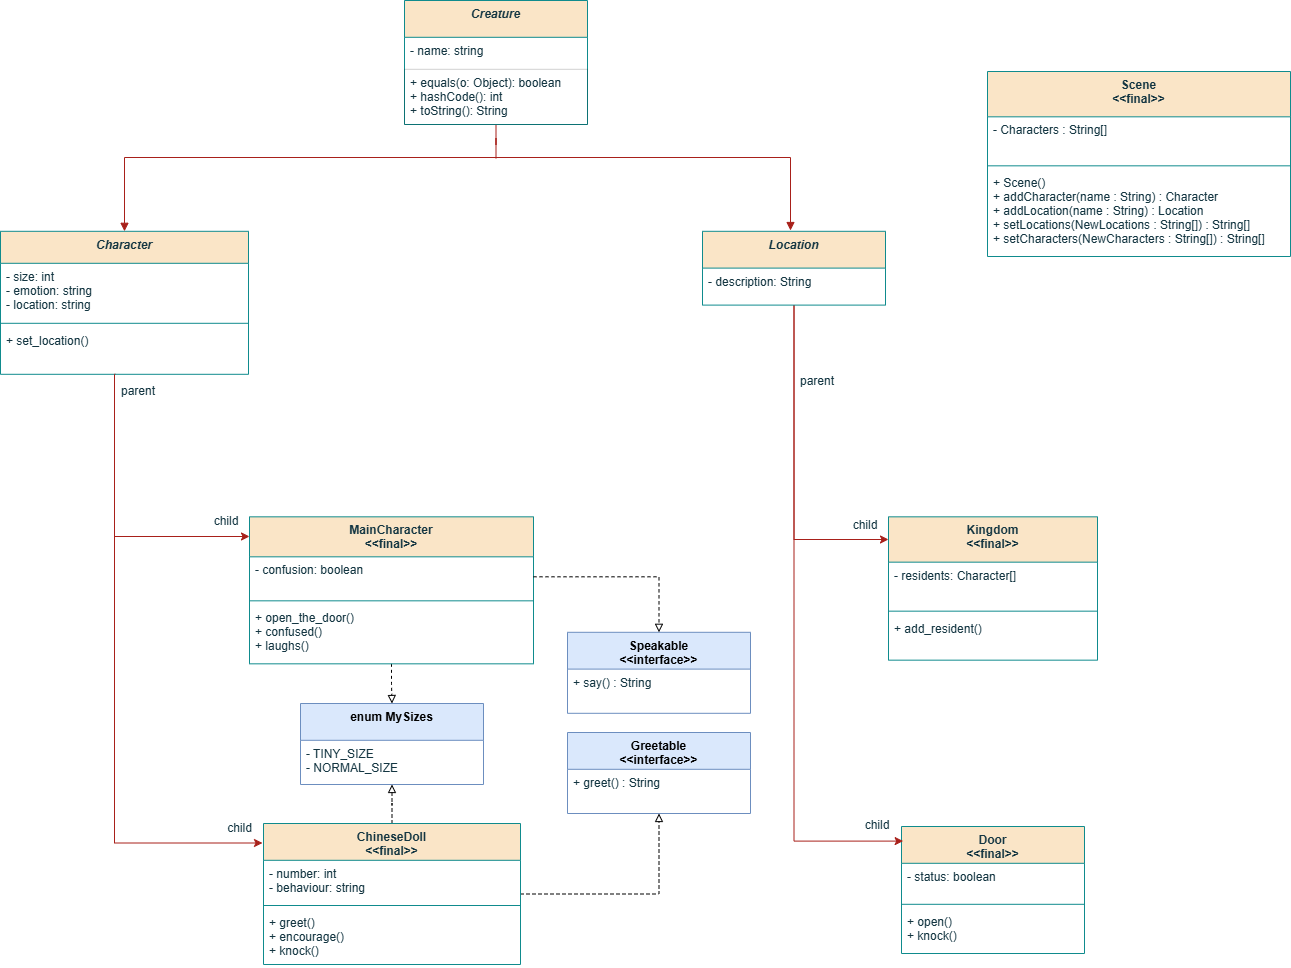

The diagram above was exported from draw.io. Its source (the exported page's mxGraphModel, read from the mxfile embedded in the PNG):
<mxGraphModel dx="246" dy="820" grid="0" gridSize="10" guides="1" tooltips="1" connect="1" arrows="1" fold="1" page="1" pageScale="1" pageWidth="1654" pageHeight="1169" background="#ffffff" math="0" shadow="0">
  <root>
    <mxCell id="0" />
    <mxCell id="1" parent="0" />
    <mxCell id="upYtfUJKqR8N96nb4_pW-86" value="" style="edgeStyle=orthogonalEdgeStyle;rounded=0;orthogonalLoop=1;jettySize=auto;html=1;strokeColor=#A8201A;fontColor=#143642;fillColor=#FAE5C7;entryX=0;entryY=0.5;entryDx=0;entryDy=0;exitX=0;exitY=0;exitDx=0;exitDy=0;" parent="1" source="upYtfUJKqR8N96nb4_pW-102" edge="1">
      <mxGeometry relative="1" as="geometry">
        <mxPoint x="257" y="349.00000000000017" as="sourcePoint" />
        <mxPoint x="405" y="878.5" as="targetPoint" />
        <Array as="points">
          <mxPoint x="257" y="879" />
        </Array>
      </mxGeometry>
    </mxCell>
    <mxCell id="upYtfUJKqR8N96nb4_pW-35" value="Character" style="swimlane;fontStyle=3;align=center;verticalAlign=top;childLayout=stackLayout;horizontal=1;startSize=32;horizontalStack=0;resizeParent=1;resizeParentMax=0;resizeLast=0;collapsible=0;marginBottom=0;labelBackgroundColor=none;fillColor=#FAE5C7;strokeColor=#0F8B8D;fontColor=#143642;" parent="1" vertex="1">
      <mxGeometry x="143" y="266.8" width="248" height="143" as="geometry" />
    </mxCell>
    <mxCell id="upYtfUJKqR8N96nb4_pW-37" value="- size: int&#10;- emotion: string&#10;- location: string" style="text;strokeColor=none;fillColor=none;align=left;verticalAlign=top;spacingLeft=4;spacingRight=4;overflow=hidden;rotatable=0;points=[[0,0.5],[1,0.5]];portConstraint=eastwest;labelBackgroundColor=none;fontColor=#143642;" parent="upYtfUJKqR8N96nb4_pW-35" vertex="1">
      <mxGeometry y="32" width="248" height="56" as="geometry" />
    </mxCell>
    <mxCell id="upYtfUJKqR8N96nb4_pW-40" style="line;strokeWidth=1;fillColor=none;align=left;verticalAlign=middle;spacingTop=-1;spacingLeft=3;spacingRight=3;rotatable=0;labelPosition=right;points=[];portConstraint=eastwest;labelBackgroundColor=none;strokeColor=#0F8B8D;fontColor=#143642;" parent="upYtfUJKqR8N96nb4_pW-35" vertex="1">
      <mxGeometry y="88" width="248" height="8" as="geometry" />
    </mxCell>
    <mxCell id="upYtfUJKqR8N96nb4_pW-104" value="+ set_location()" style="text;strokeColor=none;fillColor=none;align=left;verticalAlign=top;spacingLeft=4;spacingRight=4;overflow=hidden;rotatable=0;points=[[0,0.5],[1,0.5]];portConstraint=eastwest;labelBackgroundColor=none;fontColor=#143642;" parent="upYtfUJKqR8N96nb4_pW-35" vertex="1">
      <mxGeometry y="96" width="248" height="47" as="geometry" />
    </mxCell>
    <mxCell id="8O2qSKqVfAvimtrmI98T-16" style="edgeStyle=orthogonalEdgeStyle;rounded=0;orthogonalLoop=1;jettySize=auto;html=1;entryX=0.5;entryY=0;entryDx=0;entryDy=0;dashed=1;endArrow=block;endFill=0;" parent="1" source="upYtfUJKqR8N96nb4_pW-44" target="8O2qSKqVfAvimtrmI98T-7" edge="1">
      <mxGeometry relative="1" as="geometry" />
    </mxCell>
    <mxCell id="upYtfUJKqR8N96nb4_pW-44" value="MainCharacter&#10;&lt;&lt;final&gt;&gt;" style="swimlane;fontStyle=1;align=center;verticalAlign=top;childLayout=stackLayout;horizontal=1;startSize=40;horizontalStack=0;resizeParent=1;resizeParentMax=0;resizeLast=0;collapsible=0;marginBottom=0;labelBackgroundColor=none;fillColor=#FAE5C7;strokeColor=#0F8B8D;fontColor=#143642;" parent="1" vertex="1">
      <mxGeometry x="392" y="552.33" width="284" height="147" as="geometry" />
    </mxCell>
    <mxCell id="upYtfUJKqR8N96nb4_pW-45" value="- confusion: boolean" style="text;strokeColor=none;fillColor=none;align=left;verticalAlign=top;spacingLeft=4;spacingRight=4;overflow=hidden;rotatable=0;points=[[0,0.5],[1,0.5]];portConstraint=eastwest;labelBackgroundColor=none;fontColor=#143642;" parent="upYtfUJKqR8N96nb4_pW-44" vertex="1">
      <mxGeometry y="40" width="284" height="40" as="geometry" />
    </mxCell>
    <mxCell id="upYtfUJKqR8N96nb4_pW-47" style="line;strokeWidth=1;fillColor=none;align=left;verticalAlign=middle;spacingTop=-1;spacingLeft=3;spacingRight=3;rotatable=0;labelPosition=right;points=[];portConstraint=eastwest;labelBackgroundColor=none;strokeColor=#0F8B8D;fontColor=#143642;" parent="upYtfUJKqR8N96nb4_pW-44" vertex="1">
      <mxGeometry y="80" width="284" height="8" as="geometry" />
    </mxCell>
    <mxCell id="upYtfUJKqR8N96nb4_pW-48" value="+ open_the_door()&#10;+ confused()&#10;+ laughs()" style="text;strokeColor=none;fillColor=none;align=left;verticalAlign=top;spacingLeft=4;spacingRight=4;overflow=hidden;rotatable=0;points=[[0,0.5],[1,0.5]];portConstraint=eastwest;labelBackgroundColor=none;fontColor=#143642;" parent="upYtfUJKqR8N96nb4_pW-44" vertex="1">
      <mxGeometry y="88" width="284" height="59" as="geometry" />
    </mxCell>
    <mxCell id="8O2qSKqVfAvimtrmI98T-15" style="edgeStyle=orthogonalEdgeStyle;rounded=0;orthogonalLoop=1;jettySize=auto;html=1;dashed=1;endArrow=block;endFill=0;" parent="1" source="upYtfUJKqR8N96nb4_pW-49" target="8O2qSKqVfAvimtrmI98T-12" edge="1">
      <mxGeometry relative="1" as="geometry" />
    </mxCell>
    <mxCell id="8O2qSKqVfAvimtrmI98T-17" style="edgeStyle=orthogonalEdgeStyle;rounded=0;orthogonalLoop=1;jettySize=auto;html=1;endArrow=block;endFill=0;dashed=1;" parent="1" source="upYtfUJKqR8N96nb4_pW-49" target="8O2qSKqVfAvimtrmI98T-7" edge="1">
      <mxGeometry relative="1" as="geometry" />
    </mxCell>
    <mxCell id="upYtfUJKqR8N96nb4_pW-49" value="ChineseDoll&#10;&lt;&lt;final&gt;&gt;" style="swimlane;fontStyle=1;align=center;verticalAlign=top;childLayout=stackLayout;horizontal=1;startSize=36.8;horizontalStack=0;resizeParent=1;resizeParentMax=0;resizeLast=0;collapsible=0;marginBottom=0;labelBackgroundColor=none;fillColor=#FAE5C7;strokeColor=#0F8B8D;fontColor=#143642;" parent="1" vertex="1">
      <mxGeometry x="406" y="859" width="257" height="141" as="geometry" />
    </mxCell>
    <mxCell id="upYtfUJKqR8N96nb4_pW-50" value="- number: int&#10;- behaviour: string" style="text;strokeColor=none;fillColor=none;align=left;verticalAlign=top;spacingLeft=4;spacingRight=4;overflow=hidden;rotatable=0;points=[[0,0.5],[1,0.5]];portConstraint=eastwest;labelBackgroundColor=none;fontColor=#143642;" parent="upYtfUJKqR8N96nb4_pW-49" vertex="1">
      <mxGeometry y="36.8" width="257" height="41.2" as="geometry" />
    </mxCell>
    <mxCell id="upYtfUJKqR8N96nb4_pW-52" style="line;strokeWidth=1;fillColor=none;align=left;verticalAlign=middle;spacingTop=-1;spacingLeft=3;spacingRight=3;rotatable=0;labelPosition=right;points=[];portConstraint=eastwest;labelBackgroundColor=none;strokeColor=#0F8B8D;fontColor=#143642;" parent="upYtfUJKqR8N96nb4_pW-49" vertex="1">
      <mxGeometry y="78" width="257" height="8" as="geometry" />
    </mxCell>
    <mxCell id="upYtfUJKqR8N96nb4_pW-53" value="+ greet()&#10;+ encourage()&#10;+ knock()" style="text;strokeColor=none;fillColor=none;align=left;verticalAlign=top;spacingLeft=4;spacingRight=4;overflow=hidden;rotatable=0;points=[[0,0.5],[1,0.5]];portConstraint=eastwest;labelBackgroundColor=none;fontColor=#143642;" parent="upYtfUJKqR8N96nb4_pW-49" vertex="1">
      <mxGeometry y="86" width="257" height="55" as="geometry" />
    </mxCell>
    <mxCell id="upYtfUJKqR8N96nb4_pW-55" value="Door&#10;&lt;&lt;final&gt;&gt;" style="swimlane;fontStyle=1;align=center;verticalAlign=top;childLayout=stackLayout;horizontal=1;startSize=36.8;horizontalStack=0;resizeParent=1;resizeParentMax=0;resizeLast=0;collapsible=0;marginBottom=0;labelBackgroundColor=none;fillColor=#FAE5C7;strokeColor=#0F8B8D;fontColor=#143642;" parent="1" vertex="1">
      <mxGeometry x="1044" y="862" width="183" height="127" as="geometry" />
    </mxCell>
    <mxCell id="upYtfUJKqR8N96nb4_pW-56" value="- status: boolean" style="text;strokeColor=none;fillColor=none;align=left;verticalAlign=top;spacingLeft=4;spacingRight=4;overflow=hidden;rotatable=0;points=[[0,0.5],[1,0.5]];portConstraint=eastwest;labelBackgroundColor=none;fontColor=#143642;" parent="upYtfUJKqR8N96nb4_pW-55" vertex="1">
      <mxGeometry y="36.8" width="183" height="37" as="geometry" />
    </mxCell>
    <mxCell id="upYtfUJKqR8N96nb4_pW-58" style="line;strokeWidth=1;fillColor=none;align=left;verticalAlign=middle;spacingTop=-1;spacingLeft=3;spacingRight=3;rotatable=0;labelPosition=right;points=[];portConstraint=eastwest;labelBackgroundColor=none;strokeColor=#0F8B8D;fontColor=#143642;" parent="upYtfUJKqR8N96nb4_pW-55" vertex="1">
      <mxGeometry y="73.8" width="183" height="8" as="geometry" />
    </mxCell>
    <mxCell id="upYtfUJKqR8N96nb4_pW-59" value="+ open()&#10;+ knock()" style="text;strokeColor=none;fillColor=none;align=left;verticalAlign=top;spacingLeft=4;spacingRight=4;overflow=hidden;rotatable=0;points=[[0,0.5],[1,0.5]];portConstraint=eastwest;labelBackgroundColor=none;fontColor=#143642;" parent="upYtfUJKqR8N96nb4_pW-55" vertex="1">
      <mxGeometry y="81.8" width="183" height="45.2" as="geometry" />
    </mxCell>
    <mxCell id="upYtfUJKqR8N96nb4_pW-61" value="Kingdom&#10;&lt;&lt;final&gt;&gt;" style="swimlane;fontStyle=1;align=center;verticalAlign=top;childLayout=stackLayout;horizontal=1;startSize=45.333333333333336;horizontalStack=0;resizeParent=1;resizeParentMax=0;resizeLast=0;collapsible=0;marginBottom=0;labelBackgroundColor=none;fillColor=#FAE5C7;strokeColor=#0F8B8D;fontColor=#143642;" parent="1" vertex="1">
      <mxGeometry x="1031" y="552.3299999999999" width="209" height="143.33333333333334" as="geometry" />
    </mxCell>
    <mxCell id="upYtfUJKqR8N96nb4_pW-62" value="- residents: Character[]" style="text;strokeColor=none;fillColor=none;align=left;verticalAlign=top;spacingLeft=4;spacingRight=4;overflow=hidden;rotatable=0;points=[[0,0.5],[1,0.5]];portConstraint=eastwest;labelBackgroundColor=none;fontColor=#143642;" parent="upYtfUJKqR8N96nb4_pW-61" vertex="1">
      <mxGeometry y="45.333333333333336" width="209" height="45" as="geometry" />
    </mxCell>
    <mxCell id="upYtfUJKqR8N96nb4_pW-63" style="line;strokeWidth=1;fillColor=none;align=left;verticalAlign=middle;spacingTop=-1;spacingLeft=3;spacingRight=3;rotatable=0;labelPosition=right;points=[];portConstraint=eastwest;labelBackgroundColor=none;strokeColor=#0F8B8D;fontColor=#143642;" parent="upYtfUJKqR8N96nb4_pW-61" vertex="1">
      <mxGeometry y="90.33333333333334" width="209" height="8" as="geometry" />
    </mxCell>
    <mxCell id="upYtfUJKqR8N96nb4_pW-64" value="+ add_resident()" style="text;strokeColor=none;fillColor=none;align=left;verticalAlign=top;spacingLeft=4;spacingRight=4;overflow=hidden;rotatable=0;points=[[0,0.5],[1,0.5]];portConstraint=eastwest;labelBackgroundColor=none;fontColor=#143642;" parent="upYtfUJKqR8N96nb4_pW-61" vertex="1">
      <mxGeometry y="98.33333333333334" width="209" height="45" as="geometry" />
    </mxCell>
    <mxCell id="upYtfUJKqR8N96nb4_pW-111" style="edgeStyle=orthogonalEdgeStyle;rounded=0;orthogonalLoop=1;jettySize=auto;html=1;strokeColor=#A8201A;fontColor=#143642;fillColor=#FAE5C7;endArrow=none;endFill=0;" parent="1" source="upYtfUJKqR8N96nb4_pW-78" edge="1">
      <mxGeometry relative="1" as="geometry">
        <mxPoint x="638.5000000000002" y="193.82351505055158" as="targetPoint" />
      </mxGeometry>
    </mxCell>
    <mxCell id="upYtfUJKqR8N96nb4_pW-78" value="Creature" style="swimlane;fontStyle=3;align=center;verticalAlign=top;childLayout=stackLayout;horizontal=1;startSize=36.8;horizontalStack=0;resizeParent=1;resizeParentMax=0;resizeLast=0;collapsible=0;marginBottom=0;labelBackgroundColor=none;fillColor=#FAE5C7;strokeColor=#0F8B8D;fontColor=#143642;" parent="1" vertex="1">
      <mxGeometry x="547" y="36" width="183" height="124" as="geometry" />
    </mxCell>
    <mxCell id="upYtfUJKqR8N96nb4_pW-36" value="- name: string" style="text;strokeColor=none;fillColor=none;align=left;verticalAlign=top;spacingLeft=4;spacingRight=4;overflow=hidden;rotatable=0;points=[[0,0.5],[1,0.5]];portConstraint=eastwest;labelBackgroundColor=none;fontColor=#143642;" parent="upYtfUJKqR8N96nb4_pW-78" vertex="1">
      <mxGeometry y="36.8" width="183" height="32" as="geometry" />
    </mxCell>
    <mxCell id="8O2qSKqVfAvimtrmI98T-11" value="+ equals(o: Object): boolean&#10;+ hashCode(): int&#10;+ toString(): String" style="text;strokeColor=default;fillColor=none;align=left;verticalAlign=top;spacingLeft=4;spacingRight=4;overflow=hidden;rotatable=0;points=[[0,0.5],[1,0.5]];portConstraint=eastwest;labelBackgroundColor=none;fontColor=#143642;strokeWidth=0;" parent="upYtfUJKqR8N96nb4_pW-78" vertex="1">
      <mxGeometry y="68.8" width="183" height="55.2" as="geometry" />
    </mxCell>
    <mxCell id="upYtfUJKqR8N96nb4_pW-88" style="edgeStyle=orthogonalEdgeStyle;rounded=0;orthogonalLoop=1;jettySize=auto;html=1;strokeColor=#A8201A;fontColor=#143642;fillColor=#FAE5C7;" parent="1" source="upYtfUJKqR8N96nb4_pW-35" edge="1">
      <mxGeometry relative="1" as="geometry">
        <mxPoint x="392" y="572" as="targetPoint" />
        <Array as="points">
          <mxPoint x="257" y="572" />
          <mxPoint x="392" y="572" />
        </Array>
      </mxGeometry>
    </mxCell>
    <mxCell id="upYtfUJKqR8N96nb4_pW-95" style="edgeStyle=orthogonalEdgeStyle;rounded=0;orthogonalLoop=1;jettySize=auto;html=1;strokeColor=#A8201A;fontColor=#143642;fillColor=#FAE5C7;entryX=0.009;entryY=0.115;entryDx=0;entryDy=0;entryPerimeter=0;" parent="1" source="upYtfUJKqR8N96nb4_pW-89" target="upYtfUJKqR8N96nb4_pW-55" edge="1">
      <mxGeometry relative="1" as="geometry">
        <mxPoint x="1057" y="944" as="targetPoint" />
        <Array as="points">
          <mxPoint x="936" y="877" />
        </Array>
      </mxGeometry>
    </mxCell>
    <mxCell id="upYtfUJKqR8N96nb4_pW-96" style="edgeStyle=orthogonalEdgeStyle;rounded=0;orthogonalLoop=1;jettySize=auto;html=1;strokeColor=#A8201A;fontColor=#143642;fillColor=#FAE5C7;" parent="1" source="upYtfUJKqR8N96nb4_pW-89" edge="1">
      <mxGeometry relative="1" as="geometry">
        <mxPoint x="1031" y="575" as="targetPoint" />
        <Array as="points">
          <mxPoint x="936" y="575" />
          <mxPoint x="1031" y="575" />
        </Array>
      </mxGeometry>
    </mxCell>
    <mxCell id="upYtfUJKqR8N96nb4_pW-89" value="Location" style="swimlane;fontStyle=3;align=center;verticalAlign=top;childLayout=stackLayout;horizontal=1;startSize=36.8;horizontalStack=0;resizeParent=1;resizeParentMax=0;resizeLast=0;collapsible=0;marginBottom=0;labelBackgroundColor=none;fillColor=#FAE5C7;strokeColor=#0F8B8D;fontColor=#143642;" parent="1" vertex="1">
      <mxGeometry x="845" y="266.8" width="183" height="73.8" as="geometry" />
    </mxCell>
    <mxCell id="upYtfUJKqR8N96nb4_pW-91" value="- description: String" style="text;strokeColor=none;fillColor=none;align=left;verticalAlign=top;spacingLeft=4;spacingRight=4;overflow=hidden;rotatable=0;points=[[0,0.5],[1,0.5]];portConstraint=eastwest;labelBackgroundColor=none;fontColor=#143642;" parent="upYtfUJKqR8N96nb4_pW-89" vertex="1">
      <mxGeometry y="36.8" width="183" height="37" as="geometry" />
    </mxCell>
    <mxCell id="upYtfUJKqR8N96nb4_pW-97" value="child" style="text;html=1;whiteSpace=wrap;strokeColor=none;fillColor=none;align=center;verticalAlign=middle;rounded=0;fontColor=#143642;" parent="1" vertex="1">
      <mxGeometry x="999" y="849" width="42" height="23" as="geometry" />
    </mxCell>
    <mxCell id="upYtfUJKqR8N96nb4_pW-98" value="child" style="text;html=1;whiteSpace=wrap;strokeColor=none;fillColor=none;align=center;verticalAlign=middle;rounded=0;fontColor=#143642;" parent="1" vertex="1">
      <mxGeometry x="985" y="552.3299999999999" width="46" height="18" as="geometry" />
    </mxCell>
    <mxCell id="upYtfUJKqR8N96nb4_pW-99" value="child" style="text;html=1;whiteSpace=wrap;strokeColor=none;fillColor=none;align=center;verticalAlign=middle;rounded=0;fontColor=#143642;" parent="1" vertex="1">
      <mxGeometry x="346" y="547" width="46" height="19.5" as="geometry" />
    </mxCell>
    <mxCell id="upYtfUJKqR8N96nb4_pW-100" value="child" style="text;html=1;whiteSpace=wrap;strokeColor=none;fillColor=none;align=center;verticalAlign=middle;rounded=0;fontColor=#143642;" parent="1" vertex="1">
      <mxGeometry x="358.5" y="853.2" width="46.5" height="20.9" as="geometry" />
    </mxCell>
    <mxCell id="upYtfUJKqR8N96nb4_pW-101" value="parent" style="text;html=1;whiteSpace=wrap;strokeColor=none;fillColor=none;align=center;verticalAlign=middle;rounded=0;fontColor=#143642;" parent="1" vertex="1">
      <mxGeometry x="937" y="400" width="46" height="34.2" as="geometry" />
    </mxCell>
    <mxCell id="upYtfUJKqR8N96nb4_pW-102" value="parent" style="text;html=1;whiteSpace=wrap;strokeColor=none;fillColor=none;align=center;verticalAlign=middle;rounded=0;fontColor=#143642;" parent="1" vertex="1">
      <mxGeometry x="258" y="409.8" width="46" height="34.2" as="geometry" />
    </mxCell>
    <mxCell id="upYtfUJKqR8N96nb4_pW-110" value="" style="endArrow=block;html=1;rounded=0;strokeColor=#A8201A;fontColor=#143642;fillColor=#FAE5C7;edgeStyle=orthogonalEdgeStyle;startArrow=block;startFill=1;endFill=1;exitX=0.5;exitY=0;exitDx=0;exitDy=0;" parent="1" source="upYtfUJKqR8N96nb4_pW-35" edge="1">
      <mxGeometry width="50" height="50" relative="1" as="geometry">
        <mxPoint x="369" y="216" as="sourcePoint" />
        <mxPoint x="933" y="266" as="targetPoint" />
        <Array as="points">
          <mxPoint x="267" y="193" />
          <mxPoint x="933" y="193" />
        </Array>
      </mxGeometry>
    </mxCell>
    <mxCell id="8O2qSKqVfAvimtrmI98T-3" value="Scene&#10;&lt;&lt;final&gt;&gt;" style="swimlane;fontStyle=1;align=center;verticalAlign=top;childLayout=stackLayout;horizontal=1;startSize=45.333333333333336;horizontalStack=0;resizeParent=1;resizeParentMax=0;resizeLast=0;collapsible=0;marginBottom=0;labelBackgroundColor=none;fillColor=#FAE5C7;strokeColor=#0F8B8D;fontColor=#143642;" parent="1" vertex="1">
      <mxGeometry x="1130" y="107" width="303" height="185.00333333333333" as="geometry" />
    </mxCell>
    <mxCell id="8O2qSKqVfAvimtrmI98T-4" value="- Characters : String[]" style="text;strokeColor=none;fillColor=none;align=left;verticalAlign=top;spacingLeft=4;spacingRight=4;overflow=hidden;rotatable=0;points=[[0,0.5],[1,0.5]];portConstraint=eastwest;labelBackgroundColor=none;fontColor=#143642;" parent="8O2qSKqVfAvimtrmI98T-3" vertex="1">
      <mxGeometry y="45.333333333333336" width="303" height="45" as="geometry" />
    </mxCell>
    <mxCell id="8O2qSKqVfAvimtrmI98T-5" style="line;strokeWidth=1;fillColor=none;align=left;verticalAlign=middle;spacingTop=-1;spacingLeft=3;spacingRight=3;rotatable=0;labelPosition=right;points=[];portConstraint=eastwest;labelBackgroundColor=none;strokeColor=#0F8B8D;fontColor=#143642;" parent="8O2qSKqVfAvimtrmI98T-3" vertex="1">
      <mxGeometry y="90.33333333333334" width="303" height="8" as="geometry" />
    </mxCell>
    <mxCell id="8O2qSKqVfAvimtrmI98T-6" value="+ Scene()&#10;+ addCharacter(name : String) : Character&#10;+ addLocation(name : String) : Location&#10;+ setLocations(NewLocations : String[]) : String[]&#10;+ setCharacters(NewCharacters : String[]) : String[]" style="text;strokeColor=none;fillColor=none;align=left;verticalAlign=top;spacingLeft=4;spacingRight=4;overflow=hidden;rotatable=0;points=[[0,0.5],[1,0.5]];portConstraint=eastwest;labelBackgroundColor=none;fontColor=#143642;" parent="8O2qSKqVfAvimtrmI98T-3" vertex="1">
      <mxGeometry y="98.33333333333334" width="303" height="86.67" as="geometry" />
    </mxCell>
    <mxCell id="8O2qSKqVfAvimtrmI98T-7" value="enum MySizes" style="swimlane;fontStyle=1;align=center;verticalAlign=top;childLayout=stackLayout;horizontal=1;startSize=36.8;horizontalStack=0;resizeParent=1;resizeParentMax=0;resizeLast=0;collapsible=0;marginBottom=0;labelBackgroundColor=none;fillColor=#dae8fc;strokeColor=#6c8ebf;" parent="1" vertex="1">
      <mxGeometry x="443" y="739" width="183" height="81" as="geometry" />
    </mxCell>
    <mxCell id="8O2qSKqVfAvimtrmI98T-8" value="- TINY_SIZE&#10;- NORMAL_SIZE" style="text;strokeColor=none;fillColor=none;align=left;verticalAlign=top;spacingLeft=4;spacingRight=4;overflow=hidden;rotatable=0;points=[[0,0.5],[1,0.5]];portConstraint=eastwest;labelBackgroundColor=none;fontColor=#143642;" parent="8O2qSKqVfAvimtrmI98T-7" vertex="1">
      <mxGeometry y="36.8" width="183" height="44.2" as="geometry" />
    </mxCell>
    <mxCell id="8O2qSKqVfAvimtrmI98T-9" value="Speakable&#10;&lt;&lt;interface&gt;&gt;" style="swimlane;fontStyle=1;align=center;verticalAlign=top;childLayout=stackLayout;horizontal=1;startSize=36.8;horizontalStack=0;resizeParent=1;resizeParentMax=0;resizeLast=0;collapsible=0;marginBottom=0;labelBackgroundColor=none;fillColor=#dae8fc;strokeColor=#6c8ebf;" parent="1" vertex="1">
      <mxGeometry x="710" y="667.8" width="183" height="81" as="geometry" />
    </mxCell>
    <mxCell id="8O2qSKqVfAvimtrmI98T-10" value="+ say() : String" style="text;strokeColor=none;fillColor=none;align=left;verticalAlign=top;spacingLeft=4;spacingRight=4;overflow=hidden;rotatable=0;points=[[0,0.5],[1,0.5]];portConstraint=eastwest;labelBackgroundColor=none;fontColor=#143642;" parent="8O2qSKqVfAvimtrmI98T-9" vertex="1">
      <mxGeometry y="36.8" width="183" height="44.2" as="geometry" />
    </mxCell>
    <mxCell id="8O2qSKqVfAvimtrmI98T-12" value="Greetable&#10;&lt;&lt;interface&gt;&gt;" style="swimlane;fontStyle=1;align=center;verticalAlign=top;childLayout=stackLayout;horizontal=1;startSize=36.8;horizontalStack=0;resizeParent=1;resizeParentMax=0;resizeLast=0;collapsible=0;marginBottom=0;labelBackgroundColor=none;fillColor=#dae8fc;strokeColor=#6c8ebf;" parent="1" vertex="1">
      <mxGeometry x="710" y="768" width="183" height="81" as="geometry" />
    </mxCell>
    <mxCell id="8O2qSKqVfAvimtrmI98T-13" value="+ greet() : String" style="text;strokeColor=none;fillColor=none;align=left;verticalAlign=top;spacingLeft=4;spacingRight=4;overflow=hidden;rotatable=0;points=[[0,0.5],[1,0.5]];portConstraint=eastwest;labelBackgroundColor=none;fontColor=#143642;" parent="8O2qSKqVfAvimtrmI98T-12" vertex="1">
      <mxGeometry y="36.8" width="183" height="44.2" as="geometry" />
    </mxCell>
    <mxCell id="8O2qSKqVfAvimtrmI98T-14" style="edgeStyle=orthogonalEdgeStyle;rounded=0;orthogonalLoop=1;jettySize=auto;html=1;entryX=0.5;entryY=0;entryDx=0;entryDy=0;dashed=1;endArrow=block;endFill=0;" parent="1" source="upYtfUJKqR8N96nb4_pW-45" target="8O2qSKqVfAvimtrmI98T-9" edge="1">
      <mxGeometry relative="1" as="geometry" />
    </mxCell>
  </root>
</mxGraphModel>